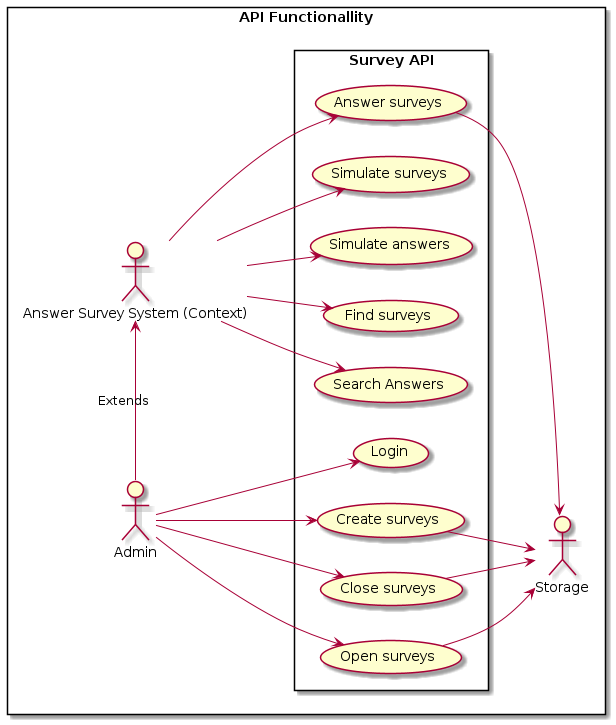

The diagram above was rendered by PlantUML. Its source (embedded in the PNG):
@startuml usecase
left to right direction

rectangle "API Functionallity" {
actor "Answer Survey System (Context)" as taker
actor "Admin" as admin
actor "Storage" as db  
rectangle "Survey API" {
  usecase  "Open surveys" as UCA
  usecase  "Close surveys" as UC7
  usecase "Create surveys" as UC2
  usecase "Find surveys" as UC3
  usecase "Login" as UC1
  usecase "Simulate answers" as UC5
  usecase "Simulate surveys" as UC9
  usecase "Answer surveys" as UC6
  usecase "Search Answers" as UC8
}
}

admin -> taker : Extends

admin --> UC1
admin --> UC2
admin --> UC7
admin --> UCA
taker --> UC6
taker --> UC5
taker --> UC9
taker --> UC8
taker  --> UC3



UC6 --> db
UC2 --> db
UC7 --> db
UCA --> db
@enduml